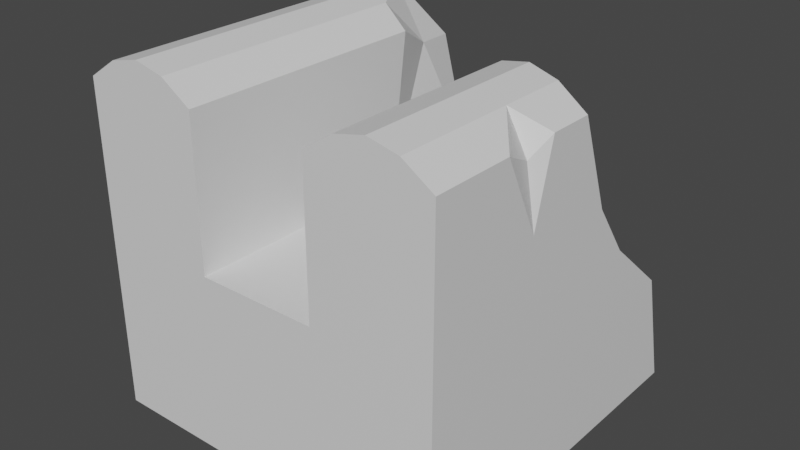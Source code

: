 # Source: channelOverflowBroken.blend  (saved by Blender 3.4.6; exported with 4.5.12 LTS)
import bpy
from mathutils import Matrix  # noqa: F401  (used for matrix-valued properties, if any)

bpy.ops.wm.read_factory_settings(use_empty=True)
scene = bpy.context.scene
scene.name = 'Scene'

# ---- collections
col_collection = bpy.data.collections.new('Collection'); scene.collection.children.link(col_collection)

# ---- materials (node trees are filled in below, after node groups)
mat_material = bpy.data.materials.new('Material')
mat_material.alpha_threshold = 0.0
mat_material.use_transparent_shadow = False
mat_material.roughness = 0.5
mat_material.line_color = (0.0, 0.0, 0.0, 1.0)

# ---- material node trees
mat_material.use_nodes = True; mat_material.node_tree.nodes.clear()
_N = mat_material.node_tree.nodes; _L = mat_material.node_tree.links
n0 = _N.new('ShaderNodeOutputMaterial'); n0.name = 'Material Output'; n0.location = (300, 300)
n1 = _N.new('ShaderNodeBsdfPrincipled'); n1.name = 'Principled BSDF'; n1.location = (10, 300)
n1.distribution = 'GGX'
n1.subsurface_method = 'RANDOM_WALK_SKIN'
n1.inputs[3].default_value = 1.45
n1.inputs[27].default_value = (0.0, 0.0, 0.0, 1.0)
n1.inputs[28].default_value = 1.0
_L.new(n1.outputs[0], n0.inputs[0])
n0.is_active_output = True

# ---- world
world_world = bpy.data.worlds.new('World'); scene.world = world_world
world_world.use_nodes = True; world_world.node_tree.nodes.clear()
_N = world_world.node_tree.nodes; _L = world_world.node_tree.links
n0 = _N.new('ShaderNodeOutputWorld'); n0.name = 'World Output'; n0.location = (300, 300)
n1 = _N.new('ShaderNodeBackground'); n1.name = 'Background'; n1.location = (10, 300)
n1.inputs[0].default_value = (0.05088, 0.05088, 0.05088, 1.0)
_L.new(n1.outputs[0], n0.inputs[0])
n0.is_active_output = True
world_world.color = (0.05088, 0.05088, 0.05088)
world_world.use_sun_shadow = False
world_world.sun_shadow_jitter_overblur = 0.0

# ---- meshes
me_cube = bpy.data.meshes.new('Cube')
me_cube.from_pydata([(1.0, 1.0, -0.5), (1.0, -1.0, 0.5), (1.0, -1.0, -0.5), (-1.0, 1.0, 0.5), (-1.0, 1.0, -0.5), (-1.0, -1.0, 0.5), (-1.0, -1.0, -0.5), (0.3333, 1.0, -0.5), (-0.3333, 1.0, -0.5), (0.3333, -1.0, 0.5), (-0.3333, -1.0, 0.5), (-0.3333, -1.0, -0.5), (0.3333, -1.0, -0.5), (-0.3333, 1.0, 0.5), (-1.0, 0.3333, -0.5), (-1.0, -0.3333, -0.5), (1.0, 0.3333, 0.5), (1.0, -0.3333, 0.5), (-1.0, -0.3333, 0.5), (-1.0, 0.3333, 0.5), (1.0, -0.3333, -0.5), (1.0, 0.3333, -0.5), (-0.3333, 0.3333, -0.5), (-0.3333, -0.3333, -0.5), (0.3333, 0.3333, -0.5), (0.3333, -0.3333, -0.5), (0.3333, 0.4294, 0.5), (0.3333, -0.3333, 0.5), (-0.3333, 0.3333, 0.5), (-0.3333, -0.3333, 0.5), (-0.3333, -1.0, 1.318), (-1.0, -1.0, 1.318), (0.9466, -0.3333, 1.215), (1.0, -1.0, 1.318), (-1.0, 0.3333, 1.318), (-1.0, 0.86, 1.318), (0.3333, -1.0, 1.318), (0.3333, -0.3333, 1.318), (-0.3333, -0.3333, 1.318), (-1.0, -0.3333, 1.318), (-0.3333, 0.3333, 1.318), (0.5, -1.0, -0.5), (0.6667, -1.0, -0.5), (0.8333, -1.0, -0.5), (0.8333, 1.0, -0.5), (0.6667, 1.0, -0.5), (0.5, 1.0, -0.5), (0.8333, -1.0, 0.5), (0.6667, -1.0, 0.5), (0.5, -1.0, 0.5), (0.8333, 0.3333, -0.5), (0.6667, 0.3333, -0.5), (0.5, 0.3333, -0.5), (0.8333, -0.3333, -0.5), (0.6667, -0.3333, -0.5), (0.5, -0.3333, -0.5), (0.8333, -1.0, 1.428), (0.6667, -1.0, 1.466), (0.5, -1.0, 1.428), (0.5, -0.3333, 1.428), (0.6667, -0.3333, 1.466), (0.8333, -0.3333, 1.428), (-0.5, 1.0, -0.5), (-0.6667, 1.0, -0.5), (-0.8333, 1.0, -0.5), (-0.5, -1.0, 0.5), (-0.6667, -1.0, 0.5), (-0.8333, -1.0, 0.5), (-0.8333, -1.0, -0.5), (-0.6667, -1.0, -0.5), (-0.5, -1.0, -0.5), (-0.8333, 1.0, 0.5), (-0.6667, 1.0, 0.5), (-0.5, 1.0, 0.5), (-0.5, 0.3333, -0.5), (-0.6667, 0.3333, -0.5), (-0.8333, 0.3333, -0.5), (-0.5, -0.3333, -0.5), (-0.6667, -0.3333, -0.5), (-0.8333, -0.3333, -0.5), (-0.5, -1.0, 1.428), (-0.6667, -1.0, 1.466), (-0.8333, -1.0, 1.428), (-0.8333, 0.7682, 1.428), (-0.6667, 0.7658, 1.466), (-0.8333, 0.3333, 1.428), (-0.6667, 0.3333, 1.466), (-0.5, 0.3333, 1.428), (-0.8333, -0.3333, 1.428), (-0.6667, -0.3333, 1.466), (-0.5, -0.3333, 1.428), (0.1667, 1.0, -0.5), (0.0, 1.0, -0.5), (-0.1667, 1.0, -0.5), (0.1667, -1.0, 0.5), (0.0, -1.0, 0.5), (-0.1667, -1.0, 0.5), (-0.1667, -1.0, -0.5), (0.0, -1.0, -0.5), (0.1667, -1.0, -0.5), (-0.1667, 0.3333, 0.5), (0.0, 0.3333, 0.5), (0.1667, 0.3333, 0.5), (-0.1667, -0.3333, 0.5), (0.0, -0.3333, 0.5), (0.1667, -0.3333, 0.5), (0.1667, 0.3333, -0.5), (0.0, 0.3333, -0.5), (-0.1667, 0.3333, -0.5), (0.1667, -0.3333, -0.5), (0.0, -0.3333, -0.5), (-0.1667, -0.3333, -0.5), (1.0, -0.2218, 1.318), (1.0, -0.3333, 0.8915), (1.0, -0.5406, 1.318), (-0.5, 1.0, 1.138), (-0.8333, 1.0, 1.15), (-0.6667, 1.0, 1.139), (0.0, 1.0, 0.3679), (0.6667, 0.9714, 0.1292), (0.5, 0.1079, 1.428), (0.3333, 0.1467, 1.318), (0.1667, 1.0, 0.3018), (0.8333, 0.9488, 0.09608), (1.0, 0.8289, 0.1636), (0.3333, 1.0, 0.2358), (0.8333, 0.05055, 1.428), (0.6667, 0.07569, 1.466), (1.0, 0.4435, 0.5), (1.0, 0.03204, 1.318), (1.0, 0.2307, 0.7988), (0.5, 0.9812, 0.1818), (-0.1667, 1.0, 0.4339), (-0.5, 0.4845, 1.428), (-0.3333, 0.4435, 1.318), (0.5, 0.1181, 1.318), (0.6667, 0.08938, 1.318), (0.8333, 0.06071, 1.318), (0.5, 0.3333, 0.5997), (0.6667, 0.3333, 0.6994), (0.8333, 0.247, 0.799), (0.3333, 0.5997, 0.3944), (0.8333, 0.514, 0.4948), (0.6667, 0.5521, 0.4614), (0.5, 0.5997, 0.4279), (-0.3333, 0.6238, 0.5), (-0.1667, 0.6238, 0.4712), (0.0, 0.6238, 0.4424), (0.1667, 0.6238, 0.4137), (-0.435, 0.7221, 1.169)], [], [(17, 16, 130, 129, 112, 113), (68, 67, 5, 6), (14, 19, 3, 4), (53, 20, 2, 43), (20, 17, 1, 2), (44, 123, 124, 0), (62, 73, 13, 8), (91, 122, 125, 7), (77, 23, 11, 70), (109, 25, 12, 99), (41, 49, 9, 12), (97, 96, 10, 11), (16, 128, 130), (103, 29, 10, 96), (100, 28, 29, 103), (1, 17, 113, 114, 33), (47, 1, 33, 56), (91, 7, 24, 106), (106, 24, 25, 109), (62, 8, 22, 74), (74, 22, 23, 77), (0, 124, 128, 16, 21), (21, 16, 17, 20), (44, 0, 21, 50), (50, 21, 20, 53), (6, 5, 18, 15), (15, 18, 19, 14), (65, 10, 30, 80), (29, 28, 40, 38), (88, 39, 31, 82), (59, 37, 36, 58), (83, 35, 34, 85), (85, 34, 39, 88), (3, 19, 34, 35), (18, 5, 31, 39), (71, 3, 35, 116), (19, 18, 39, 34), (27, 9, 36, 37), (10, 29, 38, 30), (28, 134, 40), (32, 61, 114), (61, 60, 57, 56), (60, 59, 58, 57), (24, 52, 55, 25), (52, 51, 54, 55), (51, 50, 53, 54), (7, 46, 52, 24), (46, 45, 51, 52), (45, 44, 50, 51), (9, 49, 58, 36), (49, 48, 57, 58), (48, 47, 56, 57), (2, 1, 47, 43), (43, 47, 48, 42), (42, 48, 49, 41), (7, 125, 131, 46), (46, 131, 119, 45), (45, 119, 123, 44), (25, 55, 41, 12), (55, 54, 42, 41), (54, 53, 43, 42), (73, 72, 117, 115), (72, 71, 116, 117), (40, 87, 90, 38), (87, 86, 89, 90), (86, 85, 88, 89), (84, 83, 85, 86), (38, 90, 80, 30), (90, 89, 81, 80), (89, 88, 82, 81), (5, 67, 82, 31), (67, 66, 81, 82), (66, 65, 80, 81), (14, 76, 79, 15), (76, 75, 78, 79), (75, 74, 77, 78), (4, 64, 76, 14), (64, 63, 75, 76), (63, 62, 74, 75), (15, 79, 68, 6), (79, 78, 69, 68), (78, 77, 70, 69), (4, 3, 71, 64), (64, 71, 72, 63), (63, 72, 73, 62), (11, 10, 65, 70), (70, 65, 66, 69), (69, 66, 67, 68), (22, 108, 111, 23), (108, 107, 110, 111), (107, 106, 109, 110), (8, 93, 108, 22), (93, 92, 107, 108), (92, 91, 106, 107), (26, 102, 105, 27), (102, 101, 104, 105), (101, 100, 103, 104), (27, 105, 94, 9), (105, 104, 95, 94), (104, 103, 96, 95), (12, 9, 94, 99), (99, 94, 95, 98), (98, 95, 96, 97), (23, 111, 97, 11), (111, 110, 98, 97), (110, 109, 99, 98), (8, 13, 132, 93), (93, 132, 118, 92), (92, 118, 122, 91), (113, 112, 32), (114, 61, 56, 33), (112, 61, 32), (114, 113, 32), (115, 117, 84), (116, 35, 83), (117, 116, 83, 84), (120, 121, 37, 59), (126, 127, 60, 61), (115, 13, 73), (121, 26, 27, 37), (129, 126, 61, 112), (127, 120, 59, 60), (134, 133, 87, 40), (133, 84, 86, 87), (137, 129, 130, 140), (121, 135, 138, 26), (135, 136, 139, 138), (136, 137, 140, 139), (144, 141, 26, 138), (143, 144, 138, 139), (142, 143, 139, 140), (123, 119, 143, 142), (119, 131, 144, 143), (131, 125, 141, 144), (130, 128, 142, 140), (123, 142, 128, 124), (129, 137, 126), (126, 137, 136, 127), (127, 136, 135, 120), (121, 120, 135), (146, 132, 13, 145), (147, 118, 132, 146), (148, 122, 118, 147), (102, 148, 147, 101), (101, 147, 146, 100), (100, 146, 145, 28), (102, 26, 141, 148), (122, 148, 141, 125), (13, 115, 149, 145), (133, 134, 149, 84), (149, 115, 84), (149, 134, 28, 145)])
_uv = me_cube.uv_layers.new(name='UVMap')
_uv.uv.foreach_set('vector', [0.625, 0.6667, 0.625, 0.5833, 0.625, 0.5833, 0.625, 0.6137, 0.625, 0.6392, 0.625, 0.6667, 0.375, 0.9792, 0.625, 0.9792, 0.625, 1.0, 0.375, 1.0, 0.375, 0.1667, 0.625, 0.1667, 0.625, 0.25, 0.375, 0.25, 0.3542, 0.6667, 0.375, 0.6667, 0.375, 0.75, 0.3542, 0.75, 0.375, 0.6667, 0.625, 0.6667, 0.625, 0.75, 0.375, 0.75, 0.375, 0.4792, 0.5199, 0.4872, 0.5409, 0.5214, 0.375, 0.5, 0.375, 0.3125, 0.625, 0.3125, 0.625, 0.3333, 0.375, 0.3333, 0.375, 0.3958, 0.5755, 0.3958, 0.5589, 0.4167, 0.375, 0.4167, 0.1875, 0.6667, 0.2083, 0.6667, 0.2083, 0.75, 0.1875, 0.75, 0.2708, 0.6667, 0.2917, 0.6667, 0.2917, 0.75, 0.2708, 0.75, 0.375, 0.8125, 0.625, 0.8125, 0.625, 0.8333, 0.375, 0.8333, 0.375, 0.8958, 0.625, 0.8958, 0.625, 0.9167, 0.375, 0.9167, 0.625, 0.5833, 0.625, 0.5589, 0.625, 0.5833, 0.7708, 0.6667, 0.7917, 0.6667, 0.7917, 0.75, 0.7708, 0.75, 0.7708, 0.5833, 0.7917, 0.5833, 0.7917, 0.6667, 0.7708, 0.6667, 0.625, 0.75, 0.625, 0.6667, 0.625, 0.6667, 0.625, 0.6926, 0.625, 0.75, 0.625, 0.7708, 0.625, 0.75, 0.625, 0.75, 0.625, 0.7708, 0.2708, 0.5, 0.2917, 0.5, 0.2917, 0.5833, 0.2708, 0.5833, 0.2708, 0.5833, 0.2917, 0.5833, 0.2917, 0.6667, 0.2708, 0.6667, 0.1875, 0.5, 0.2083, 0.5, 0.2083, 0.5833, 0.1875, 0.5833, 0.1875, 0.5833, 0.2083, 0.5833, 0.2083, 0.6667, 0.1875, 0.6667, 0.375, 0.5, 0.5409, 0.5214, 0.625, 0.5589, 0.625, 0.5833, 0.375, 0.5833, 0.375, 0.5833, 0.625, 0.5833, 0.625, 0.6667, 0.375, 0.6667, 0.3542, 0.5, 0.375, 0.5, 0.375, 0.5833, 0.3542, 0.5833, 0.3542, 0.5833, 0.375, 0.5833, 0.375, 0.6667, 0.3542, 0.6667, 0.375, 0.0, 0.625, 0.0, 0.625, 0.08333, 0.375, 0.08333, 0.375, 0.08333, 0.625, 0.08333, 0.625, 0.1667, 0.375, 0.1667, 0.625, 0.9375, 0.625, 0.9167, 0.625, 0.9167, 0.625, 0.9375, 0.7917, 0.6667, 0.7917, 0.5833, 0.7917, 0.5833, 0.7917, 0.6667, 0.8542, 0.6667, 0.875, 0.6667, 0.875, 0.75, 0.8542, 0.75, 0.6875, 0.6667, 0.7083, 0.6667, 0.7083, 0.75, 0.6875, 0.75, 0.8542, 0.529, 0.875, 0.5175, 0.875, 0.5833, 0.8542, 0.5833, 0.8542, 0.5833, 0.875, 0.5833, 0.875, 0.6667, 0.8542, 0.6667, 0.625, 0.25, 0.625, 0.1667, 0.625, 0.1667, 0.625, 0.2325, 0.625, 0.08333, 0.625, 0.0, 0.625, 0.0, 0.625, 0.08333, 0.625, 0.2708, 0.625, 0.25, 0.625, 0.2325, 0.625, 0.2708, 0.625, 0.1667, 0.625, 0.08333, 0.625, 0.08333, 0.625, 0.1667, 0.7083, 0.6667, 0.7083, 0.75, 0.7083, 0.75, 0.7083, 0.6667, 0.7917, 0.75, 0.7917, 0.6667, 0.7917, 0.6667, 0.7917, 0.75, 0.7917, 0.5833, 0.7917, 0.5696, 0.7917, 0.5833, 0.625, 0.6667, 0.6458, 0.6667, 0.625, 0.6926, 0.6458, 0.6667, 0.6667, 0.6667, 0.6667, 0.75, 0.6458, 0.75, 0.6667, 0.6667, 0.6875, 0.6667, 0.6875, 0.75, 0.6667, 0.75, 0.2917, 0.5833, 0.3125, 0.5833, 0.3125, 0.6667, 0.2917, 0.6667, 0.3125, 0.5833, 0.3333, 0.5833, 0.3333, 0.6667, 0.3125, 0.6667, 0.3333, 0.5833, 0.3542, 0.5833, 0.3542, 0.6667, 0.3333, 0.6667, 0.2917, 0.5, 0.3125, 0.5, 0.3125, 0.5833, 0.2917, 0.5833, 0.3125, 0.5, 0.3333, 0.5, 0.3333, 0.5833, 0.3125, 0.5833, 0.3333, 0.5, 0.3542, 0.5, 0.3542, 0.5833, 0.3333, 0.5833, 0.625, 0.8333, 0.625, 0.8125, 0.625, 0.8125, 0.625, 0.8333, 0.625, 0.8125, 0.625, 0.7917, 0.625, 0.7917, 0.625, 0.8125, 0.625, 0.7917, 0.625, 0.7708, 0.625, 0.7708, 0.625, 0.7917, 0.375, 0.75, 0.625, 0.75, 0.625, 0.7708, 0.375, 0.7708, 0.375, 0.7708, 0.625, 0.7708, 0.625, 0.7917, 0.375, 0.7917, 0.375, 0.7917, 0.625, 0.7917, 0.625, 0.8125, 0.375, 0.8125, 0.375, 0.4167, 0.5589, 0.4167, 0.5465, 0.4416, 0.375, 0.4375, 0.375, 0.4375, 0.5465, 0.4416, 0.532, 0.4637, 0.375, 0.4583, 0.375, 0.4583, 0.532, 0.4637, 0.5199, 0.4872, 0.375, 0.4792, 0.2917, 0.6667, 0.3125, 0.6667, 0.3125, 0.75, 0.2917, 0.75, 0.3125, 0.6667, 0.3333, 0.6667, 0.3333, 0.75, 0.3125, 0.75, 0.3333, 0.6667, 0.3542, 0.6667, 0.3542, 0.75, 0.3333, 0.75, 0.625, 0.3125, 0.625, 0.2917, 0.625, 0.2917, 0.625, 0.3125, 0.625, 0.2917, 0.625, 0.2708, 0.625, 0.2708, 0.625, 0.2917, 0.7917, 0.5833, 0.8125, 0.5833, 0.8125, 0.6667, 0.7917, 0.6667, 0.8125, 0.5833, 0.8333, 0.5833, 0.8333, 0.6667, 0.8125, 0.6667, 0.8333, 0.5833, 0.8542, 0.5833, 0.8542, 0.6667, 0.8333, 0.6667, 0.8333, 0.5293, 0.8542, 0.529, 0.8542, 0.5833, 0.8333, 0.5833, 0.7917, 0.6667, 0.8125, 0.6667, 0.8125, 0.75, 0.7917, 0.75, 0.8125, 0.6667, 0.8333, 0.6667, 0.8333, 0.75, 0.8125, 0.75, 0.8333, 0.6667, 0.8542, 0.6667, 0.8542, 0.75, 0.8333, 0.75, 0.625, 1.0, 0.625, 0.9792, 0.625, 0.9792, 0.625, 1.0, 0.625, 0.9792, 0.625, 0.9583, 0.625, 0.9583, 0.625, 0.9792, 0.625, 0.9583, 0.625, 0.9375, 0.625, 0.9375, 0.625, 0.9583, 0.125, 0.5833, 0.1458, 0.5833, 0.1458, 0.6667, 0.125, 0.6667, 0.1458, 0.5833, 0.1667, 0.5833, 0.1667, 0.6667, 0.1458, 0.6667, 0.1667, 0.5833, 0.1875, 0.5833, 0.1875, 0.6667, 0.1667, 0.6667, 0.125, 0.5, 0.1458, 0.5, 0.1458, 0.5833, 0.125, 0.5833, 0.1458, 0.5, 0.1667, 0.5, 0.1667, 0.5833, 0.1458, 0.5833, 0.1667, 0.5, 0.1875, 0.5, 0.1875, 0.5833, 0.1667, 0.5833, 0.125, 0.6667, 0.1458, 0.6667, 0.1458, 0.75, 0.125, 0.75, 0.1458, 0.6667, 0.1667, 0.6667, 0.1667, 0.75, 0.1458, 0.75, 0.1667, 0.6667, 0.1875, 0.6667, 0.1875, 0.75, 0.1667, 0.75, 0.375, 0.25, 0.625, 0.25, 0.625, 0.2708, 0.375, 0.2708, 0.375, 0.2708, 0.625, 0.2708, 0.625, 0.2917, 0.375, 0.2917, 0.375, 0.2917, 0.625, 0.2917, 0.625, 0.3125, 0.375, 0.3125, 0.375, 0.9167, 0.625, 0.9167, 0.625, 0.9375, 0.375, 0.9375, 0.375, 0.9375, 0.625, 0.9375, 0.625, 0.9583, 0.375, 0.9583, 0.375, 0.9583, 0.625, 0.9583, 0.625, 0.9792, 0.375, 0.9792, 0.2083, 0.5833, 0.2292, 0.5833, 0.2292, 0.6667, 0.2083, 0.6667, 0.2292, 0.5833, 0.25, 0.5833, 0.25, 0.6667, 0.2292, 0.6667, 0.25, 0.5833, 0.2708, 0.5833, 0.2708, 0.6667, 0.25, 0.6667, 0.2083, 0.5, 0.2292, 0.5, 0.2292, 0.5833, 0.2083, 0.5833, 0.2292, 0.5, 0.25, 0.5, 0.25, 0.5833, 0.2292, 0.5833, 0.25, 0.5, 0.2708, 0.5, 0.2708, 0.5833, 0.25, 0.5833, 0.7083, 0.5833, 0.7292, 0.5833, 0.7292, 0.6667, 0.7083, 0.6667, 0.7292, 0.5833, 0.75, 0.5833, 0.75, 0.6667, 0.7292, 0.6667, 0.75, 0.5833, 0.7708, 0.5833, 0.7708, 0.6667, 0.75, 0.6667, 0.7083, 0.6667, 0.7292, 0.6667, 0.7292, 0.75, 0.7083, 0.75, 0.7292, 0.6667, 0.75, 0.6667, 0.75, 0.75, 0.7292, 0.75, 0.75, 0.6667, 0.7708, 0.6667, 0.7708, 0.75, 0.75, 0.75, 0.375, 0.8333, 0.625, 0.8333, 0.625, 0.8542, 0.375, 0.8542, 0.375, 0.8542, 0.625, 0.8542, 0.625, 0.875, 0.375, 0.875, 0.375, 0.875, 0.625, 0.875, 0.625, 0.8958, 0.375, 0.8958, 0.2083, 0.6667, 0.2292, 0.6667, 0.2292, 0.75, 0.2083, 0.75, 0.2292, 0.6667, 0.25, 0.6667, 0.25, 0.75, 0.2292, 0.75, 0.25, 0.6667, 0.2708, 0.6667, 0.2708, 0.75, 0.25, 0.75, 0.375, 0.3333, 0.625, 0.3333, 0.6085, 0.3542, 0.375, 0.3542, 0.375, 0.3542, 0.6085, 0.3542, 0.592, 0.375, 0.375, 0.375, 0.375, 0.375, 0.592, 0.375, 0.5755, 0.3958, 0.375, 0.3958, 0.625, 0.6667, 0.625, 0.6392, 0.625, 0.6667, 0.625, 0.6926, 0.6458, 0.6667, 0.6458, 0.75, 0.625, 0.75, 0.625, 0.6392, 0.6458, 0.6667, 0.625, 0.6667, 0.625, 0.6926, 0.625, 0.6667, 0.625, 0.6667, 0.625, 0.3125, 0.625, 0.2917, 0.625, 0.2917, 0.625, 0.2708, 0.625, 0.2325, 0.625, 0.2715, 0.625, 0.2917, 0.625, 0.2708, 0.625, 0.2715, 0.625, 0.2917, 0.6875, 0.6115, 0.7083, 0.6067, 0.7083, 0.6667, 0.6875, 0.6667, 0.6458, 0.6187, 0.6667, 0.6155, 0.6667, 0.6667, 0.6458, 0.6667, 0.625, 0.3125, 0.625, 0.3333, 0.625, 0.3125, 0.7083, 0.6067, 0.7083, 0.5833, 0.7083, 0.6667, 0.7083, 0.6667, 0.625, 0.6137, 0.6458, 0.6187, 0.6458, 0.6667, 0.625, 0.6392, 0.6667, 0.6155, 0.6875, 0.6115, 0.6875, 0.6667, 0.6667, 0.6667, 0.7917, 0.5696, 0.8125, 0.5644, 0.8125, 0.5833, 0.7917, 0.5833, 0.8125, 0.5644, 0.8333, 0.5293, 0.8333, 0.5833, 0.8125, 0.5833, 0.6458, 0.6119, 0.625, 0.6137, 0.625, 0.5833, 0.6458, 0.5833, 0.7083, 0.6067, 0.6875, 0.6084, 0.6875, 0.5833, 0.7083, 0.5833, 0.6875, 0.6084, 0.6667, 0.6102, 0.6667, 0.5833, 0.6875, 0.5833, 0.6667, 0.6102, 0.6458, 0.6119, 0.6458, 0.5833, 0.6667, 0.5833, 0.6295, 0.5251, 0.6486, 0.5167, 0.7083, 0.5833, 0.6875, 0.5833, 0.6104, 0.5334, 0.6295, 0.5251, 0.6875, 0.5833, 0.6667, 0.5833, 0.5913, 0.5417, 0.6104, 0.5334, 0.6667, 0.5833, 0.6458, 0.5833, 0.5199, 0.4872, 0.532, 0.4637, 0.6104, 0.5334, 0.5913, 0.5417, 0.532, 0.4637, 0.5465, 0.4416, 0.6295, 0.5251, 0.6104, 0.5334, 0.5465, 0.4416, 0.5589, 0.4167, 0.6486, 0.5167, 0.6295, 0.5251, 0.625, 0.5833, 0.625, 0.5589, 0.5913, 0.5417, 0.6458, 0.5833, 0.5199, 0.4872, 0.5913, 0.5417, 0.625, 0.5589, 0.5409, 0.5214, 0.625, 0.6137, 0.6458, 0.6119, 0.6458, 0.6187, 0.6458, 0.6187, 0.6458, 0.6119, 0.6667, 0.6102, 0.6667, 0.6155, 0.6667, 0.6155, 0.6667, 0.6102, 0.6875, 0.6084, 0.6875, 0.6115, 0.7083, 0.6067, 0.6875, 0.6115, 0.6875, 0.6084, 0.7001, 0.4835, 0.6085, 0.3542, 0.625, 0.3333, 0.719, 0.4744, 0.6811, 0.4926, 0.592, 0.375, 0.6085, 0.3542, 0.7001, 0.4835, 0.6622, 0.5016, 0.5755, 0.3958, 0.592, 0.375, 0.6811, 0.4926, 0.7292, 0.5833, 0.6622, 0.5016, 0.6811, 0.4926, 0.75, 0.5833, 0.75, 0.5833, 0.6811, 0.4926, 0.7001, 0.4835, 0.7708, 0.5833, 0.7708, 0.5833, 0.7001, 0.4835, 0.719, 0.4744, 0.7917, 0.5833, 0.7292, 0.5833, 0.7083, 0.5833, 0.6486, 0.5167, 0.6622, 0.5016, 0.5755, 0.3958, 0.6622, 0.5016, 0.6486, 0.5167, 0.5589, 0.4167, 0.625, 0.3333, 0.625, 0.3125, 0.6539, 0.3479, 0.719, 0.4744, 0.8125, 0.5644, 0.7917, 0.5696, 0.7982, 0.5124, 0.8333, 0.5293, 0.6539, 0.3479, 0.625, 0.3125, 0.625, 0.2917, 0.7982, 0.5124, 0.7917, 0.5696, 0.7917, 0.5833, 0.719, 0.4744])
me_cube.materials.append(mat_material)
me_cube.use_mirror_vertex_groups = False
me_cube.update()

# ---- objects
ob_cube = bpy.data.objects.new('Cube', me_cube)

# ---- transforms, parenting, visibility, modifiers, constraints
ob_cube.location = (0.0, 0.0, 0.0)
ob_cube.lock_rotations_4d = False
ob_cube.empty_display_type = 'ARROWS'
ob_cube.lineart.crease_threshold = 0.0

# ---- collection membership
col_collection.objects.link(ob_cube)

# ---- scene / render settings (as saved in the file)
scene.frame_start = 1; scene.frame_end = 250; scene.frame_set(1)
scene.render.engine = 'BLENDER_EEVEE_NEXT'
scene.cycles.sampling_pattern = 'TABULATED_SOBOL'
scene.cycles.use_light_tree = False
scene.view_settings.view_transform = 'Filmic'
bpy.context.view_layer.update()

# ---- added for rendering (the .blend has no active camera and no usable light): camera, sun
cam_auto = bpy.data.cameras.new('AutoCamera')
cam_auto.lens = 50.0
cam_auto.sensor_width = 36.0
cam_auto.clip_end = 1000.0
ob_auto_camera = bpy.data.objects.new('AutoCamera', cam_auto)
scene.collection.objects.link(ob_auto_camera)
ob_auto_camera.location = (3.18692, -3.8243, 3.03244)
ob_auto_camera.rotation_euler = (1.09748, -7.21219e-08, 0.694738)
scene.camera = ob_auto_camera
light_auto_sun = bpy.data.lights.new('AutoSun', 'SUN')
light_auto_sun.energy = 3.0
light_auto_sun.angle = 0.0523599
ob_auto_sun = bpy.data.objects.new('AutoSun', light_auto_sun)
scene.collection.objects.link(ob_auto_sun)
ob_auto_sun.rotation_euler = (0.872665, 0.174533, 0.523599)
bpy.context.view_layer.update()
